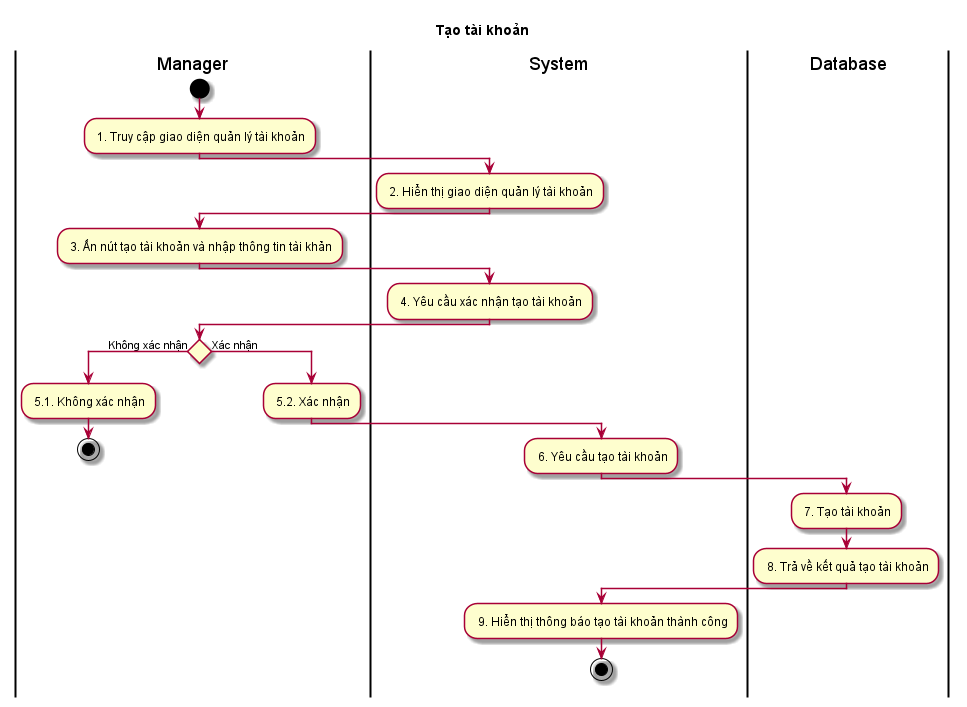

The diagram above was rendered by PlantUML. Its source (embedded in the PNG):
@startuml ActTaoTaiKhoan

skin rose
title Tạo tài khoản

|Manager|
|System|
|Database|

|Manager|
start
: 1. Truy cập giao diện quản lý tài khoản;
|System|
: 2. Hiển thị giao diện quản lý tài khoản;
|Manager|
: 3. Ấn nút tạo tài khoản và nhập thông tin tài khản;
|System|
: 4. Yêu cầu xác nhận tạo tài khoản;
|Manager|
if () then (Không xác nhận)
: 5.1. Không xác nhận;
stop
else (Xác nhận)
: 5.2. Xác nhận;
|System|
: 6. Yêu cầu tạo tài khoản;
|Database|
: 7. Tạo tài khoản;
: 8. Trả về kết quả tạo tài khoản;
|System|
: 9. Hiển thị thông báo tạo tài khoản thành công;
stop

@enduml